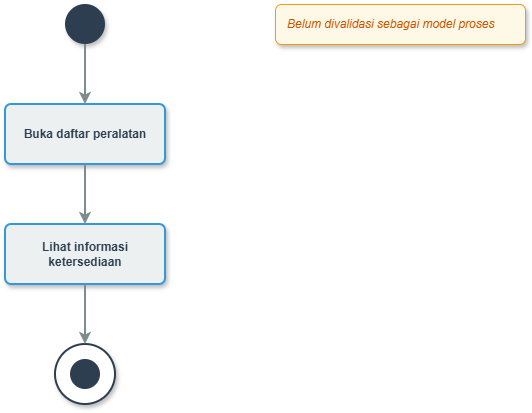

The diagram above was exported from draw.io. Its source (the exported page's mxGraphModel, read from the mxfile embedded in the PNG):
<mxGraphModel dx="1030" dy="608" grid="1" gridSize="10" guides="1" tooltips="1" connect="1" arrows="1" fold="1" page="1" pageScale="1" pageWidth="850" pageHeight="1100" math="0" shadow="0">
  <root>
    <mxCell id="0" />
    <mxCell id="1" parent="0" />
    <mxCell id="OYasd77mjj2jXS6TQ66p-1" parent="1" style="ellipse;whiteSpace=wrap;html=1;aspect=fixed;fillColor=#2C3E50;strokeColor=none;shadow=1;" value="" vertex="1">
      <mxGeometry height="40" width="40" x="550" y="100" as="geometry" />
    </mxCell>
    <mxCell id="OYasd77mjj2jXS6TQ66p-2" parent="1" style="rounded=1;whiteSpace=wrap;html=1;fillColor=#ECF0F1;strokeColor=#3498DB;strokeWidth=2;fontColor=#2C3E50;fontStyle=1;shadow=1;arcSize=10;" value="Buka daftar peralatan" vertex="1">
      <mxGeometry height="60" width="160" x="490" y="200" as="geometry" />
    </mxCell>
    <mxCell id="OYasd77mjj2jXS6TQ66p-3" parent="1" style="rounded=1;whiteSpace=wrap;html=1;fillColor=#ECF0F1;strokeColor=#3498DB;strokeWidth=2;fontColor=#2C3E50;fontStyle=1;shadow=1;arcSize=10;" value="Lihat informasi ketersediaan" vertex="1">
      <mxGeometry height="60" width="160" x="490" y="320" as="geometry" />
    </mxCell>
    <mxCell id="OYasd77mjj2jXS6TQ66p-4" parent="1" style="ellipse;whiteSpace=wrap;html=1;aspect=fixed;fillColor=#FFFFFF;strokeColor=#2C3E50;strokeWidth=2;shadow=1;" value="" vertex="1">
      <mxGeometry height="60" width="60" x="540" y="440" as="geometry" />
    </mxCell>
    <mxCell id="OYasd77mjj2jXS6TQ66p-5" parent="1" style="ellipse;whiteSpace=wrap;html=1;aspect=fixed;fillColor=#2C3E50;strokeColor=none;" value="" vertex="1">
      <mxGeometry height="30" width="30" x="555" y="455" as="geometry" />
    </mxCell>
    <mxCell id="OYasd77mjj2jXS6TQ66p-6" parent="1" style="text;html=1;strokeColor=#F39C12;fillColor=#FEF9E7;align=left;verticalAlign=middle;whiteSpace=wrap;rounded=1;fontStyle=2;fontColor=#D35400;shadow=1;spacingLeft=10;" value="Belum divalidasi sebagai model proses" vertex="1">
      <mxGeometry height="40" width="250" x="760" y="100" as="geometry" />
    </mxCell>
    <mxCell id="OYasd77mjj2jXS6TQ66p-7" edge="1" parent="1" source="OYasd77mjj2jXS6TQ66p-1" style="edgeStyle=orthogonalEdgeStyle;rounded=1;orthogonalLoop=1;jettySize=auto;html=1;exitX=0.5;exitY=1;exitDx=0;exitDy=0;entryX=0.5;entryY=0;entryDx=0;entryDy=0;strokeColor=#7F8C8D;strokeWidth=2;" target="OYasd77mjj2jXS6TQ66p-2">
      <mxGeometry relative="1" as="geometry" />
    </mxCell>
    <mxCell id="OYasd77mjj2jXS6TQ66p-8" edge="1" parent="1" source="OYasd77mjj2jXS6TQ66p-2" style="edgeStyle=orthogonalEdgeStyle;rounded=1;orthogonalLoop=1;jettySize=auto;html=1;exitX=0.5;exitY=1;exitDx=0;exitDy=0;entryX=0.5;entryY=0;entryDx=0;entryDy=0;strokeColor=#7F8C8D;strokeWidth=2;" target="OYasd77mjj2jXS6TQ66p-3">
      <mxGeometry relative="1" as="geometry" />
    </mxCell>
    <mxCell id="OYasd77mjj2jXS6TQ66p-9" edge="1" parent="1" source="OYasd77mjj2jXS6TQ66p-3" style="edgeStyle=orthogonalEdgeStyle;rounded=1;orthogonalLoop=1;jettySize=auto;html=1;exitX=0.5;exitY=1;exitDx=0;exitDy=0;entryX=0.5;entryY=0;entryDx=0;entryDy=0;strokeColor=#7F8C8D;strokeWidth=2;" target="OYasd77mjj2jXS6TQ66p-4">
      <mxGeometry relative="1" as="geometry" />
    </mxCell>
  </root>
</mxGraphModel>